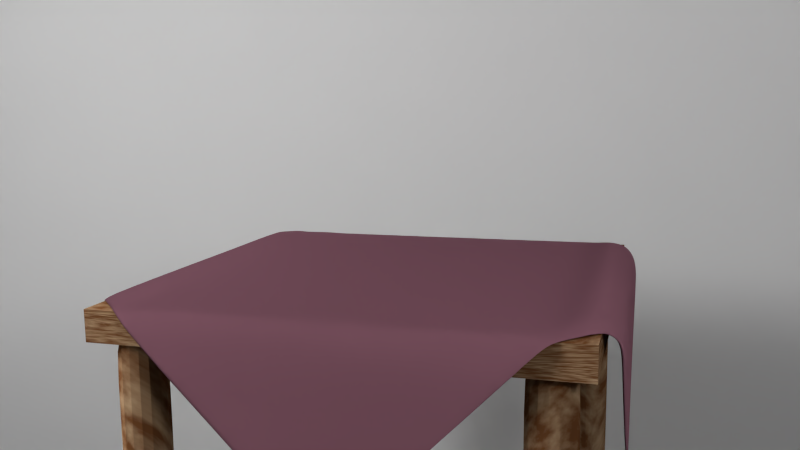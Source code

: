 # Source: dm-Tisch1.blend  (saved by Blender 2.76.0; exported with 4.5.12 LTS)
import bpy
from mathutils import Matrix  # noqa: F401  (used for matrix-valued properties, if any)

bpy.ops.wm.read_factory_settings(use_empty=True)
scene = bpy.context.scene
scene.name = 'Scene'

# ---- collections
col_collection_1 = bpy.data.collections.new('Collection 1'); scene.collection.children.link(col_collection_1)

# ---- materials (node trees are filled in below, after node groups)
mat_light = bpy.data.materials.new('Light')
mat_light.alpha_threshold = 0.0
mat_light.roughness = 0.5
mat_holz = bpy.data.materials.new('holz')
mat_holz.alpha_threshold = 0.0
mat_holz.roughness = 0.5
mat_stoff = bpy.data.materials.new('Stoff')
mat_stoff.alpha_threshold = 0.0
mat_stoff.roughness = 0.5
mat_material_001 = bpy.data.materials.new('Material.001')
mat_material_001.alpha_threshold = 0.0
mat_material_001.roughness = 0.5

# ---- node groups
ng_nodegroup = bpy.data.node_groups.new('NodeGroup', 'ShaderNodeTree')
_N = ng_nodegroup.nodes; _L = ng_nodegroup.links
n0 = _N.new('ShaderNodeBsdfDiffuse'); n0.name = 'Diffuse BSDF.001'; n0.location = (-178, -270)
n1 = _N.new('ShaderNodeBsdfDiffuse'); n1.name = 'Diffuse BSDF'; n1.location = (-179, -94)
n2 = _N.new('ShaderNodeRGB'); n2.name = 'RGB.001'; n2.location = (-354, -232)
n2.outputs[0].default_value = (0.6209, 0.4304, 0.2533, 1.0)
n3 = _N.new('ShaderNodeOutputMaterial'); n3.name = 'Material Output'; n3.location = (637, -106)
n4 = _N.new('ShaderNodeRGB'); n4.name = 'RGB'; n4.location = (-351, -42)
n4.outputs[0].default_value = (0.1706, 0.0672, 0.02508, 1.0)
n5 = _N.new('ShaderNodeBsdfAnisotropic'); n5.name = 'Glossy BSDF'; n5.location = (138, 121)
n5.distribution = 'BECKMANN'
n5.inputs[1].default_value = 0.4472
n6 = _N.new('ShaderNodeTexNoise'); n6.name = 'Noise Texture'; n6.location = (-637, 232)
n6.inputs[2].default_value = 1.0
n6.inputs[3].default_value = 20.0
n6.inputs[8].default_value = 25.0
n7 = _N.new('NodeGroupInput'); n7.name = 'Group Input'; n7.location = (-837, 0)
n8 = _N.new('ShaderNodeMixShader'); n8.name = 'Mix Shader.001'; n8.location = (394, 56)
n8.inputs[0].default_value = 0.8
n9 = _N.new('ShaderNodeMixShader'); n9.name = 'Mix Shader'; n9.location = (151, -47)
n10 = _N.new('ShaderNodeValToRGB'); n10.name = 'ColorRamp'; n10.location = (-431, 270)
while len(n10.color_ramp.elements) > 1: n10.color_ramp.elements.remove(n10.color_ramp.elements[-1])
n10.color_ramp.elements[0].position = 0.4227; n10.color_ramp.elements[0].color = (0.0, 0.0, 0.0, 1.0)
_e = n10.color_ramp.elements.new(0.7545); _e.color = (1.0, 1.0, 1.0, 1.0)
n11 = _N.new('NodeGroupOutput'); n11.name = 'Group Output'; n11.location = (837, 0)
_L.new(n1.outputs[0], n9.inputs[1])
_L.new(n4.outputs[0], n1.inputs[0])
_L.new(n6.outputs[1], n10.inputs[0])
_L.new(n2.outputs[0], n0.inputs[0])
_L.new(n0.outputs[0], n9.inputs[2])
_L.new(n10.outputs[0], n9.inputs[0])
_L.new(n4.outputs[0], n5.inputs[0])
_L.new(n5.outputs[0], n8.inputs[1])
_L.new(n9.outputs[0], n8.inputs[2])
_L.new(n8.outputs[0], n3.inputs[0])
n3.is_active_output = True

# ---- material node trees
mat_light.use_nodes = True; mat_light.node_tree.nodes.clear()
_N = mat_light.node_tree.nodes; _L = mat_light.node_tree.links
n0 = _N.new('ShaderNodeOutputMaterial'); n0.name = 'Material Output'; n0.location = (300, 300)
n1 = _N.new('ShaderNodeEmission'); n1.name = 'Emission'; n1.location = (-12, 302)
n1.inputs[0].default_value = (0.8, 0.8, 0.8, 1.0)
n1.inputs[1].default_value = 20.0
_L.new(n1.outputs[0], n0.inputs[0])
n0.is_active_output = True
mat_holz.use_nodes = True; mat_holz.node_tree.nodes.clear()
_N = mat_holz.node_tree.nodes; _L = mat_holz.node_tree.links
n0 = _N.new('ShaderNodeGroup'); n0.name = 'Group'; n0.location = (105, 409)
n0.node_tree = ng_nodegroup
mat_stoff.use_nodes = True; mat_stoff.node_tree.nodes.clear()
_N = mat_stoff.node_tree.nodes; _L = mat_stoff.node_tree.links
n0 = _N.new('ShaderNodeOutputMaterial'); n0.name = 'Material Output'; n0.location = (509, 325)
n1 = _N.new('ShaderNodeRGB'); n1.name = 'RGB'; n1.location = (-353, 505)
n1.outputs[0].default_value = (0.3185, 0.1402, 0.1861, 1.0)
n2 = _N.new('ShaderNodeBsdfDiffuse'); n2.name = 'Diffuse BSDF'; n2.location = (118, 495)
n3 = _N.new('ShaderNodeFresnel'); n3.name = 'Fresnel'; n3.location = (-179, 245)
n3.inputs[0].default_value = 1.45
_L.new(n2.outputs[0], n0.inputs[0])
_L.new(n1.outputs[0], n2.inputs[0])
_L.new(n3.outputs[0], n2.inputs[2])
n0.is_active_output = True
mat_material_001.use_nodes = True; mat_material_001.node_tree.nodes.clear()
_N = mat_material_001.node_tree.nodes; _L = mat_material_001.node_tree.links
n0 = _N.new('ShaderNodeOutputMaterial'); n0.name = 'Material Output'; n0.location = (300, 300)
n1 = _N.new('ShaderNodeBsdfDiffuse'); n1.name = 'Diffuse BSDF'; n1.location = (10, 300)
_L.new(n1.outputs[0], n0.inputs[0])
n0.is_active_output = True

# ---- world
world_world = bpy.data.worlds.new('World'); scene.world = world_world
world_world.color = (0.05088, 0.05088, 0.05088)
world_world.use_sun_shadow = False
world_world.sun_shadow_jitter_overblur = 0.0
world_world.cycles.sampling_method = 'MANUAL'
world_world.cycles.sample_map_resolution = 256

# ---- cameras
cam_camera = bpy.data.cameras.new('Camera')
cam_camera.clip_end = 100.0
cam_camera.lens = 35.0
cam_camera.sensor_width = 32.0
cam_camera.sensor_height = 18.0
cam_camera.ortho_scale = 7.314
cam_camera.dof.focus_distance = 0.0

# ---- lights
light_lamp = bpy.data.lights.new('Lamp', 'SUN')
light_lamp.transmission_factor = 0.0
light_lamp.cutoff_distance = 30.0
light_lamp.angle = 0.1993
light_lamp.energy = 5.0
light_lamp.shadow_buffer_clip_start = 1.001
light_lamp.shadow_soft_size = 0.1
light_lamp.shadow_cascade_max_distance = 1000.0
light_lamp.cycles.use_multiple_importance_sampling = False

# ---- meshes
me_plane_005 = bpy.data.meshes.new('Plane.005')
me_plane_005.from_pydata([(-1.0, -1.0, 0.0), (1.0, -1.0, 0.0), (-1.0, 1.0, 0.0), (1.0, 1.0, 0.0)], [], [(0, 1, 3, 2)])
me_plane_005.materials.append(mat_light)
me_plane_005.use_remesh_preserve_volume = False
me_plane_005.use_remesh_preserve_attributes = False
me_plane_005.use_mirror_vertex_groups = False
me_plane_005.update()
me_plane_004 = bpy.data.meshes.new('Plane.004')
me_plane_004.from_pydata([(-1.0, -1.0, 0.0), (1.0, -1.0, 0.0), (-1.0, 1.0, 0.0), (1.0, 1.0, 0.0)], [], [(0, 1, 3, 2)])
me_plane_004.materials.append(mat_light)
me_plane_004.use_remesh_preserve_volume = False
me_plane_004.use_remesh_preserve_attributes = False
me_plane_004.use_mirror_vertex_groups = False
me_plane_004.update()
me_plane_003 = bpy.data.meshes.new('Plane.003')
me_plane_003.from_pydata([(-1.0, -1.0, 0.0), (1.0, -1.0, 0.0), (-1.0, 1.0, 0.0), (1.0, 1.0, 0.0)], [], [(0, 1, 3, 2)])
me_plane_003.materials.append(mat_light)
me_plane_003.use_remesh_preserve_volume = False
me_plane_003.use_remesh_preserve_attributes = False
me_plane_003.use_mirror_vertex_groups = False
me_plane_003.update()
me_cube_001 = bpy.data.meshes.new('Cube.001')
me_cube_001.from_pydata([(-16.15, -1.0, -17.42), (-16.15, -0.9989, 5.123), (-16.15, 1.0, -17.42), (-16.15, 1.001, 5.123), (-14.15, -1.0, -17.42), (-14.15, -0.9989, 5.123), (-14.15, 1.0, -17.42), (-14.15, 1.001, 5.123), (-16.15, -0.9989, 5.123), (-16.15, 1.001, 5.123), (-14.15, 1.001, 5.123), (-14.15, -0.9989, 5.123), (-16.15, 14.15, -17.42), (-16.15, 14.15, 5.123), (-16.15, 16.15, -17.42), (-16.15, 16.15, 5.123), (-14.15, 14.15, -17.42), (-14.15, 14.15, 5.123), (-14.15, 16.15, -17.42), (-14.15, 16.15, 5.123), (-16.15, 14.15, 5.123), (-16.15, 16.15, 5.123), (-14.15, 16.15, 5.123), (-14.15, 14.15, 5.123), (-1.0, 14.15, -17.42), (-1.0, 14.15, 5.123), (-1.0, 16.15, -17.42), (-1.0, 16.15, 5.123), (1.0, 14.15, -17.42), (1.0, 14.15, 5.123), (1.0, 16.15, -17.42), (1.0, 16.15, 5.123), (-1.0, 14.15, 5.123), (-1.0, 16.15, 5.123), (1.0, 16.15, 5.123), (1.0, 14.15, 5.123), (-1.0, -1.0, -17.42), (-1.0, -0.9989, 5.123), (-1.0, 1.0, -17.42), (-1.0, 1.001, 5.123), (1.0, -1.0, -17.42), (1.0, -0.9989, 5.123), (1.0, 1.0, -17.42), (1.0, 1.001, 5.123), (-1.0, -0.9989, 5.123), (-1.0, 1.001, 5.123), (1.0, 1.001, 5.123), (1.0, -0.9989, 5.123)], [], [(1, 3, 2, 0), (3, 7, 6, 2), (7, 5, 4, 6), (5, 1, 0, 4), (0, 2, 6, 4), (3, 1, 8, 9), (11, 10, 9, 8), (1, 5, 11, 8), (7, 3, 9, 10), (5, 7, 10, 11), (13, 15, 14, 12), (15, 19, 18, 14), (19, 17, 16, 18), (17, 13, 12, 16), (12, 14, 18, 16), (15, 13, 20, 21), (23, 22, 21, 20), (13, 17, 23, 20), (19, 15, 21, 22), (17, 19, 22, 23), (25, 27, 26, 24), (27, 31, 30, 26), (31, 29, 28, 30), (29, 25, 24, 28), (24, 26, 30, 28), (27, 25, 32, 33), (35, 34, 33, 32), (25, 29, 35, 32), (31, 27, 33, 34), (29, 31, 34, 35), (37, 39, 38, 36), (39, 43, 42, 38), (43, 41, 40, 42), (41, 37, 36, 40), (36, 38, 42, 40), (39, 37, 44, 45), (47, 46, 45, 44), (37, 41, 47, 44), (43, 39, 45, 46), (41, 43, 46, 47)])
me_cube_001.materials.append(mat_holz)
me_cube_001.use_remesh_preserve_volume = False
me_cube_001.use_remesh_preserve_attributes = False
me_cube_001.use_mirror_vertex_groups = False
me_cube_001.update()
me_cube = bpy.data.meshes.new('Cube')
me_cube.from_pydata([(-1.0, -1.0, -3.09), (-1.0, -1.0, 1.0), (-1.0, 1.0, -3.09), (-1.0, 1.0, 1.0), (1.0, -1.0, -3.09), (1.0, -1.0, 1.0), (1.0, 1.0, -3.09), (1.0, 1.0, 1.0)], [], [(1, 3, 2, 0), (3, 7, 6, 2), (7, 5, 4, 6), (5, 1, 0, 4), (0, 2, 6, 4), (5, 7, 3, 1)])
me_cube.materials.append(mat_holz)
me_cube.use_remesh_preserve_volume = False
me_cube.use_remesh_preserve_attributes = False
me_cube.use_mirror_vertex_groups = False
me_cube.update()
me_plane_001 = bpy.data.meshes.new('Plane.001')
me_plane_001.from_pydata([(-0.5874, -0.5544, -1.098), (0.5574, -0.5496, -1.104), (-0.5472, 0.5459, -1.153), (0.5545, 0.59, -1.103), (-0.5799, 0.5143, -1.107), (-0.6125, 0.4826, -1.061), (-0.6452, 0.451, -1.015), (-0.6778, 0.4194, -0.9692), (-0.7105, 0.3878, -0.9234), (-0.7433, 0.3564, -0.8775), (-0.7761, 0.3249, -0.8316), (-0.809, 0.2936, -0.7856), (-0.8419, 0.2623, -0.7397), (-0.8748, 0.2313, -0.6936), (-0.9077, 0.2005, -0.6474), (-0.9394, 0.1714, -0.5992), (-0.968, 0.1355, -0.5538), (-0.9956, 0.1055, -0.5035), (-1.008, 0.05549, -0.4645), (-1.008, -0.01026, -0.4644), (-1.006, -0.07476, -0.4673), (-0.9972, -0.131, -0.4989), (-0.9698, -0.1632, -0.549), (-0.938, -0.1959, -0.5948), (-0.9065, -0.229, -0.6404), (-0.8745, -0.2614, -0.6862), (-0.8426, -0.294, -0.7319), (-0.8106, -0.3264, -0.7776), (-0.7784, -0.3588, -0.8234), (-0.7464, -0.3912, -0.8691), (-0.7147, -0.4239, -0.9148), (-0.6828, -0.4565, -0.9605), (-0.6509, -0.489, -1.006), (-0.6191, -0.5217, -1.052), (-0.5546, -0.5862, -1.052), (-0.5216, -0.6178, -1.006), (-0.4889, -0.6497, -0.9608), (-0.4564, -0.6818, -0.9152), (-0.4239, -0.7139, -0.8696), (-0.3915, -0.7461, -0.824), (-0.3592, -0.7784, -0.7784), (-0.3268, -0.8106, -0.7327), (-0.2946, -0.843, -0.6871), (-0.2629, -0.8757, -0.6413), (-0.231, -0.9078, -0.5952), (-0.2003, -0.9412, -0.5493), (-0.1634, -0.9654, -0.5015), (-0.1079, -0.9755, -0.4693), (-0.04351, -0.9775, -0.4636), (0.02101, -0.9748, -0.467), (0.08705, -0.9805, -0.4667), (0.131, -0.9626, -0.5106), (0.165, -0.9329, -0.557), (0.2, -0.9033, -0.6025), (0.2315, -0.871, -0.6488), (0.2637, -0.8384, -0.6943), (0.2958, -0.8062, -0.7402), (0.3283, -0.7739, -0.7857), (0.3608, -0.7417, -0.8313), (0.3935, -0.7096, -0.8768), (0.4262, -0.6775, -0.9223), (0.4589, -0.6454, -0.9678), (0.4917, -0.6134, -1.013), (0.5246, -0.5816, -1.059), (0.5897, -0.5176, -1.058), (0.6222, -0.4858, -1.012), (0.6546, -0.454, -0.9666), (0.6872, -0.4223, -0.9208), (0.7198, -0.3906, -0.8749), (0.7523, -0.359, -0.829), (0.7849, -0.3273, -0.783), (0.8174, -0.2956, -0.7371), (0.8498, -0.2641, -0.6909), (0.8823, -0.2324, -0.6449), (0.9143, -0.2011, -0.5983), (0.9439, -0.1668, -0.5523), (0.9713, -0.1323, -0.5047), (0.9823, -0.08179, -0.4658), (0.9792, -0.01601, -0.4668), (0.9804, 0.0486, -0.4636), (0.9776, 0.1128, -0.4706), (0.9661, 0.1655, -0.5069), (0.94, 0.201, -0.5547), (0.9074, 0.2327, -0.6005), (0.8753, 0.265, -0.6464), (0.843, 0.2971, -0.6921), (0.8106, 0.3295, -0.7377), (0.7784, 0.3618, -0.7834), (0.7462, 0.3942, -0.829), (0.714, 0.4266, -0.8747), (0.6819, 0.4591, -0.9202), (0.6499, 0.4917, -0.9659), (0.6181, 0.5245, -1.011), (0.5864, 0.5573, -1.057), (0.5217, 0.6217, -1.057), (0.489, 0.6534, -1.011), (0.4563, 0.6852, -0.9656), (0.4237, 0.717, -0.9199), (0.3912, 0.749, -0.8742), (0.3588, 0.781, -0.8285), (0.3265, 0.8132, -0.7828), (0.2942, 0.8454, -0.737), (0.2621, 0.8778, -0.6913), (0.2302, 0.9102, -0.6455), (0.1982, 0.9423, -0.5995), (0.1668, 0.9749, -0.5535), (0.1305, 1.0, -0.5059), (0.07739, 1.011, -0.4698), (0.01315, 1.014, -0.464), (-0.05277, 1.016, -0.4666), (-0.09343, 0.9954, -0.5129), (-0.1261, 0.9635, -0.5586), (-0.1595, 0.9334, -0.605), (-0.1898, 0.8997, -0.651), (-0.2211, 0.8668, -0.6969), (-0.2529, 0.8341, -0.7426), (-0.2851, 0.8017, -0.7883), (-0.3175, 0.7695, -0.8339), (-0.3502, 0.7374, -0.8795), (-0.383, 0.7054, -0.9251), (-0.4158, 0.6735, -0.9706), (-0.4486, 0.6416, -1.016), (-0.4813, 0.6095, -1.062), (-0.5142, 0.5776, -1.107), (-0.5865, -0.5536, -1.006), (-0.6183, -0.5211, -0.9606), (-0.6503, -0.4886, -0.915), (-0.6822, -0.456, -0.8693), (-0.7143, -0.4236, -0.8236), (-0.7464, -0.3913, -0.7779), (-0.7784, -0.3589, -0.7321), (-0.8104, -0.3264, -0.6864), (-0.8425, -0.294, -0.6406), (-0.8742, -0.2611, -0.5949), (-0.9049, -0.2274, -0.5492), (-0.9328, -0.1907, -0.5029), (-0.942, -0.1364, -0.4683), (-0.9465, -0.07576, -0.4469), (-0.9437, -0.0114, -0.4602), (-0.9422, 0.05302, -0.4667), (-0.9451, 0.12, -0.4658), (-0.9366, 0.1685, -0.5078), (-0.9043, 0.1969, -0.5563), (-0.8734, 0.2302, -0.6024), (-0.8407, 0.2615, -0.6485), (-0.808, 0.2931, -0.6944), (-0.7753, 0.3246, -0.7404), (-0.7425, 0.3561, -0.7862), (-0.7098, 0.3876, -0.8321), (-0.6771, 0.4191, -0.878), (-0.6444, 0.4507, -0.9238), (-0.6118, 0.4824, -0.9697), (-0.5792, 0.5141, -1.015), (-0.5466, 0.5458, -1.061), (-0.5537, -0.5854, -0.9607), (-0.5857, -0.553, -0.9151), (-0.6177, -0.5205, -0.8694), (-0.6497, -0.4881, -0.8237), (-0.6818, -0.4557, -0.778), (-0.7139, -0.4234, -0.7323), (-0.746, -0.391, -0.6866), (-0.7784, -0.3589, -0.6409), (-0.8101, -0.3261, -0.5952), (-0.8409, -0.2925, -0.5493), (-0.8685, -0.2556, -0.5034), (-0.8791, -0.2019, -0.4686), (-0.884, -0.1423, -0.4442), (-0.8818, -0.07788, -0.4561), (-0.8803, -0.01409, -0.4663), (-0.8815, 0.05055, -0.467), (-0.8788, 0.1148, -0.4617), (-0.888, 0.1807, -0.4668), (-0.8646, 0.2218, -0.5118), (-0.8369, 0.2583, -0.5574), (-0.8071, 0.2928, -0.6031), (-0.7745, 0.3243, -0.6491), (-0.7418, 0.3559, -0.695), (-0.7092, 0.3874, -0.7409), (-0.6764, 0.4189, -0.7867), (-0.6436, 0.4504, -0.8326), (-0.611, 0.482, -0.8784), (-0.5784, 0.5137, -0.9242), (-0.5459, 0.5455, -0.97), (-0.5135, 0.5774, -1.016), (-0.521, -0.6173, -0.9152), (-0.553, -0.5849, -0.8695), (-0.585, -0.5525, -0.8238), (-0.6171, -0.5201, -0.7781), (-0.6492, -0.4878, -0.7325), (-0.6814, -0.4555, -0.6868), (-0.7138, -0.4234, -0.6411), (-0.7458, -0.3909, -0.5954), (-0.7766, -0.3573, -0.5497), (-0.8041, -0.3205, -0.5038), (-0.8151, -0.2671, -0.469), (-0.8197, -0.2072, -0.4443), (-0.8193, -0.1428, -0.4543), (-0.8198, -0.07928, -0.4661), (-0.818, -0.01476, -0.4666), (-0.8177, 0.04979, -0.4667), (-0.8215, 0.1142, -0.467), (-0.8215, 0.1788, -0.4669), (-0.8237, 0.2454, -0.4673), (-0.7995, 0.2856, -0.5124), (-0.7706, 0.3209, -0.5581), (-0.7413, 0.3559, -0.6037), (-0.7085, 0.3873, -0.6497), (-0.6758, 0.4188, -0.6955), (-0.643, 0.4503, -0.7414), (-0.6102, 0.4818, -0.7872), (-0.5775, 0.5133, -0.833), (-0.5449, 0.545, -0.8788), (-0.5125, 0.5769, -0.9246), (-0.4803, 0.609, -0.9703), (-0.4884, -0.6494, -0.8696), (-0.5204, -0.6169, -0.8239), (-0.5524, -0.5845, -0.7783), (-0.5846, -0.5522, -0.7326), (-0.6167, -0.5199, -0.6869), (-0.649, -0.4877, -0.6412), (-0.681, -0.4552, -0.5955), (-0.7121, -0.4219, -0.5499), (-0.7398, -0.3851, -0.5039), (-0.7505, -0.3315, -0.4692), (-0.7555, -0.2721, -0.4447), (-0.7551, -0.2075, -0.4529), (-0.7558, -0.1439, -0.4644), (-0.755, -0.07938, -0.4666), (-0.755, -0.01482, -0.4672), (-0.7569, 0.04972, -0.4672), (-0.7569, 0.1143, -0.4671), (-0.7571, 0.1788, -0.4671), (-0.7571, 0.2434, -0.4672), (-0.7594, 0.31, -0.4673), (-0.7341, 0.3491, -0.5129), (-0.7038, 0.3831, -0.5588), (-0.6752, 0.4189, -0.6043), (-0.6424, 0.4503, -0.6501), (-0.6096, 0.4817, -0.6959), (-0.5768, 0.5131, -0.7418), (-0.5441, 0.5446, -0.7876), (-0.5115, 0.5763, -0.8333), (-0.4791, 0.6082, -0.8791), (-0.4473, 0.6407, -0.9249), (-0.4558, -0.6814, -0.824), (-0.4877, -0.6489, -0.7783), (-0.5198, -0.6165, -0.7327), (-0.5519, -0.5841, -0.687), (-0.5841, -0.5519, -0.6413), (-0.6161, -0.5194, -0.5957), (-0.6474, -0.4862, -0.55), (-0.6756, -0.4499, -0.5039), (-0.686, -0.396, -0.4695), (-0.691, -0.3367, -0.4449), (-0.6909, -0.272, -0.4529), (-0.6919, -0.2084, -0.4645), (-0.6913, -0.1439, -0.4669), (-0.6915, -0.07936, -0.4671), (-0.6924, -0.0148, -0.4672), (-0.6924, 0.04975, -0.4672), (-0.6926, 0.1143, -0.4672), (-0.6926, 0.1789, -0.4672), (-0.6928, 0.2434, -0.4673), (-0.6928, 0.308, -0.4673), (-0.6952, 0.3746, -0.4673), (-0.6685, 0.4124, -0.5134), (-0.6376, 0.4458, -0.5593), (-0.6091, 0.4817, -0.6047), (-0.5763, 0.5131, -0.6505), (-0.5435, 0.5445, -0.6963), (-0.5107, 0.576, -0.7421), (-0.4782, 0.6077, -0.7879), (-0.4459, 0.6398, -0.8336), (-0.4143, 0.6724, -0.8794), (-0.4232, -0.7133, -0.7784), (-0.4551, -0.6808, -0.7327), (-0.4871, -0.6484, -0.6871), (-0.5192, -0.6161, -0.6414), (-0.5512, -0.5836, -0.5958), (-0.5825, -0.5504, -0.5501), (-0.6109, -0.5142, -0.5041), (-0.6221, -0.4608, -0.4693), (-0.6267, -0.4012, -0.4453), (-0.6264, -0.3364, -0.4529), (-0.6275, -0.2729, -0.4649), (-0.6274, -0.2084, -0.467), (-0.6276, -0.1438, -0.4672), (-0.6278, -0.07928, -0.4672), (-0.6278, -0.01474, -0.4672), (-0.628, 0.04981, -0.4672), (-0.628, 0.1144, -0.4673), (-0.6282, 0.1789, -0.4673), (-0.6283, 0.2434, -0.4673), (-0.6284, 0.308, -0.4673), (-0.6285, 0.3725, -0.4673), (-0.6308, 0.4392, -0.4673), (-0.6034, 0.4763, -0.5137), (-0.5717, 0.5089, -0.5596), (-0.5428, 0.5444, -0.6051), (-0.51, 0.5758, -0.6509), (-0.4774, 0.6074, -0.6966), (-0.4449, 0.6392, -0.7424), (-0.4128, 0.6714, -0.7881), (-0.3812, 0.7042, -0.8338), (-0.3906, -0.7453, -0.7328), (-0.4225, -0.7128, -0.6872), (-0.4546, -0.6804, -0.6415), (-0.4863, -0.6477, -0.5959), (-0.5178, -0.6148, -0.5502), (-0.5462, -0.5788, -0.5041), (-0.5573, -0.5253, -0.4694), (-0.562, -0.4655, -0.4447), (-0.5619, -0.4009, -0.4536), (-0.5629, -0.3373, -0.4647), (-0.5629, -0.2728, -0.4671), (-0.563, -0.2083, -0.4671), (-0.5632, -0.1437, -0.4672), (-0.5632, -0.0792, -0.4672), (-0.5634, -0.01466, -0.4672), (-0.5634, 0.04988, -0.4672), (-0.5636, 0.1144, -0.4673), (-0.5637, 0.1789, -0.4673), (-0.5638, 0.2435, -0.4673), (-0.5639, 0.308, -0.4673), (-0.564, 0.3726, -0.4674), (-0.5641, 0.4371, -0.4674), (-0.5665, 0.5038, -0.4673), (-0.5382, 0.54, -0.514), (-0.5057, 0.5718, -0.5599), (-0.4768, 0.6073, -0.6054), (-0.4442, 0.639, -0.6512), (-0.4118, 0.6708, -0.6969), (-0.3797, 0.7031, -0.7426), (-0.3483, 0.7359, -0.7883), (-0.3579, -0.7773, -0.6872), (-0.39, -0.7449, -0.6415), (-0.4216, -0.7121, -0.5959), (-0.4531, -0.6792, -0.5503), (-0.4815, -0.6431, -0.504), (-0.4927, -0.5898, -0.4691), (-0.4975, -0.5301, -0.4448), (-0.4974, -0.4654, -0.4532), (-0.4982, -0.4017, -0.464), (-0.4983, -0.3372, -0.4666), (-0.4984, -0.2727, -0.4672), (-0.4985, -0.2082, -0.4672), (-0.4986, -0.1437, -0.4672), (-0.4987, -0.07912, -0.4672), (-0.4988, -0.01458, -0.4672), (-0.4989, 0.04996, -0.4672), (-0.4991, 0.1145, -0.4673), (-0.4992, 0.179, -0.4673), (-0.4993, 0.2436, -0.4673), (-0.4994, 0.3081, -0.4673), (-0.4995, 0.3726, -0.4673), (-0.4996, 0.4372, -0.4674), (-0.4997, 0.5016, -0.4673), (-0.5021, 0.5684, -0.4673), (-0.473, 0.6038, -0.5142), (-0.44, 0.635, -0.5601), (-0.4112, 0.6706, -0.6056), (-0.3786, 0.7023, -0.6514), (-0.3469, 0.7349, -0.697), (-0.3155, 0.7678, -0.7427), (-0.3253, -0.8092, -0.6415), (-0.357, -0.7766, -0.5959), (-0.3886, -0.7437, -0.5503), (-0.4169, -0.7076, -0.5042), (-0.4278, -0.6541, -0.4691), (-0.4332, -0.5947, -0.4448), (-0.4328, -0.5298, -0.4527), (-0.4336, -0.4661, -0.4636), (-0.4338, -0.4017, -0.4668), (-0.4338, -0.3372, -0.4672), (-0.4339, -0.2726, -0.4671), (-0.434, -0.2081, -0.4672), (-0.4341, -0.1436, -0.4672), (-0.4342, -0.07904, -0.4673), (-0.4343, -0.0145, -0.4672), (-0.4344, 0.05004, -0.4672), (-0.4345, 0.1146, -0.4673), (-0.4346, 0.1791, -0.4673), (-0.4348, 0.2436, -0.4673), (-0.4349, 0.3082, -0.4673), (-0.435, 0.3727, -0.4673), (-0.4351, 0.4372, -0.4671), (-0.4352, 0.5018, -0.4673), (-0.4353, 0.5662, -0.4673), (-0.4377, 0.633, -0.4673), (-0.4081, 0.6677, -0.5144), (-0.3748, 0.6987, -0.5603), (-0.3461, 0.7344, -0.6058), (-0.3138, 0.7665, -0.6515), (-0.2827, 0.7997, -0.6971), (-0.2921, -0.8408, -0.5959), (-0.3242, -0.8082, -0.5502), (-0.3524, -0.772, -0.5042), (-0.363, -0.7182, -0.4694), (-0.3684, -0.659, -0.4444), (-0.3682, -0.5942, -0.452), (-0.3691, -0.5306, -0.4634), (-0.3692, -0.4661, -0.4664), (-0.3693, -0.4016, -0.4672), (-0.3693, -0.3371, -0.4672), (-0.3694, -0.2726, -0.4672), (-0.3695, -0.208, -0.4672), (-0.3696, -0.1435, -0.4672), (-0.3697, -0.07896, -0.4672), (-0.3698, -0.01443, -0.4675), (-0.3699, 0.05011, -0.4673), (-0.37, 0.1146, -0.4673), (-0.3701, 0.1792, -0.4673), (-0.3702, 0.2437, -0.4673), (-0.3703, 0.3082, -0.4673), (-0.3705, 0.3728, -0.4674), (-0.3706, 0.4373, -0.4673), (-0.3707, 0.5018, -0.4672), (-0.3708, 0.5664, -0.4673), (-0.3709, 0.6307, -0.4673), (-0.3733, 0.6975, -0.4673), (-0.3433, 0.7319, -0.5146), (-0.31, 0.7629, -0.5604), (-0.2816, 0.7989, -0.6059), (-0.2499, 0.8315, -0.6515), (-0.2594, -0.8725, -0.5501), (-0.288, -0.8365, -0.504), (-0.2986, -0.7827, -0.4693), (-0.3038, -0.7235, -0.4443), (-0.3036, -0.6587, -0.4517), (-0.3045, -0.5951, -0.463), (-0.3046, -0.5306, -0.4666), (-0.3047, -0.4661, -0.4672), (-0.3047, -0.4016, -0.4672), (-0.3048, -0.337, -0.4673), (-0.3049, -0.2725, -0.4673), (-0.305, -0.208, -0.4673), (-0.3051, -0.1434, -0.4673), (-0.3052, -0.0789, -0.4673), (-0.3053, -0.01436, -0.4673), (-0.3054, 0.05017, -0.4673), (-0.3055, 0.1147, -0.4672), (-0.3056, 0.1792, -0.4674), (-0.3057, 0.2438, -0.4673), (-0.3058, 0.3083, -0.4673), (-0.3059, 0.3728, -0.4674), (-0.306, 0.4374, -0.4674), (-0.3061, 0.5019, -0.4672), (-0.3062, 0.5664, -0.4671), (-0.3064, 0.6309, -0.4672), (-0.3066, 0.6953, -0.4673), (-0.3089, 0.7619, -0.4673), (-0.2789, 0.7963, -0.5146), (-0.2457, 0.8275, -0.5604), (-0.2179, 0.864, -0.6058), (-0.224, -0.9014, -0.5036), (-0.2338, -0.8469, -0.4695), (-0.2392, -0.7879, -0.4443), (-0.2389, -0.7231, -0.4516), (-0.2399, -0.6595, -0.4628), (-0.24, -0.5951, -0.4667), (-0.2401, -0.5305, -0.4671), (-0.2401, -0.466, -0.4672), (-0.2402, -0.4015, -0.4673), (-0.2403, -0.337, -0.4673), (-0.2404, -0.2724, -0.4674), (-0.2405, -0.2079, -0.4674), (-0.2405, -0.1434, -0.4673), (-0.2406, -0.07883, -0.4673), (-0.2407, -0.0143, -0.4673), (-0.2408, 0.05023, -0.4672), (-0.241, 0.1148, -0.4673), (-0.2411, 0.1793, -0.4673), (-0.2412, 0.2438, -0.4674), (-0.2413, 0.3084, -0.4674), (-0.2414, 0.3729, -0.4673), (-0.2415, 0.4374, -0.4673), (-0.2416, 0.5019, -0.4673), (-0.2417, 0.5665, -0.4673), (-0.2418, 0.6309, -0.4672), (-0.242, 0.6955, -0.4673), (-0.2422, 0.7597, -0.4672), (-0.2445, 0.8263, -0.4673), (-0.2146, 0.8608, -0.5146), (-0.1821, 0.8927, -0.5603), (-0.1706, -0.9104, -0.4685), (-0.1743, -0.8522, -0.4447), (-0.1744, -0.7875, -0.4531), (-0.1753, -0.7239, -0.4631), (-0.1755, -0.6593, -0.4669), (-0.1755, -0.595, -0.4672), (-0.1755, -0.5305, -0.4672), (-0.1756, -0.466, -0.4672), (-0.1757, -0.4014, -0.4673), (-0.1758, -0.3369, -0.4673), (-0.1758, -0.2724, -0.4673), (-0.1759, -0.2078, -0.4673), (-0.176, -0.1433, -0.4673), (-0.1761, -0.07878, -0.4673), (-0.1762, -0.01424, -0.4672), (-0.1763, 0.05029, -0.4672), (-0.1764, 0.1148, -0.4672), (-0.1765, 0.1794, -0.4673), (-0.1766, 0.2439, -0.4673), (-0.1768, 0.3084, -0.4673), (-0.1769, 0.373, -0.4674), (-0.177, 0.4375, -0.4673), (-0.1771, 0.502, -0.4673), (-0.1772, 0.5665, -0.4672), (-0.1773, 0.6311, -0.4673), (-0.1774, 0.6955, -0.467), (-0.1776, 0.76, -0.467), (-0.1778, 0.8242, -0.467), (-0.1801, 0.8907, -0.4673), (-0.1507, 0.9258, -0.5145), (-0.1094, -0.9164, -0.447), (-0.1098, -0.8519, -0.4559), (-0.1107, -0.7879, -0.4641), (-0.1108, -0.7235, -0.4666), (-0.1109, -0.6594, -0.467), (-0.1109, -0.5949, -0.4672), (-0.111, -0.5304, -0.4672), (-0.1111, -0.4659, -0.4672), (-0.1111, -0.4014, -0.4673), (-0.1112, -0.3369, -0.4672), (-0.1113, -0.2723, -0.4673), (-0.1114, -0.2078, -0.4672), (-0.1115, -0.1433, -0.4672), (-0.1116, -0.07872, -0.4673), (-0.1117, -0.01418, -0.4673), (-0.1118, 0.05035, -0.4672), (-0.1119, 0.1149, -0.4672), (-0.112, 0.1794, -0.4672), (-0.1121, 0.244, -0.4673), (-0.1122, 0.3085, -0.4672), (-0.1123, 0.373, -0.4673), (-0.1124, 0.4376, -0.4673), (-0.1125, 0.5021, -0.4672), (-0.1126, 0.5666, -0.4672), (-0.1127, 0.6311, -0.4672), (-0.1128, 0.6956, -0.4672), (-0.113, 0.76, -0.4669), (-0.1132, 0.8245, -0.4669), (-0.1135, 0.8883, -0.4667), (-0.1158, 0.9548, -0.4674), (-0.04501, -0.9162, -0.4573), (-0.04583, -0.8521, -0.4651), (-0.04615, -0.7876, -0.4665), (-0.04625, -0.7239, -0.4668), (-0.04633, -0.6593, -0.4669), (-0.04639, -0.5949, -0.4671), (-0.04645, -0.5304, -0.4672), (-0.04653, -0.4658, -0.4672), (-0.04661, -0.4013, -0.4673), (-0.04669, -0.3368, -0.4672), (-0.04678, -0.2723, -0.4672), (-0.04687, -0.2077, -0.4672), (-0.04696, -0.1432, -0.4672), (-0.04706, -0.07866, -0.4672), (-0.04716, -0.01412, -0.4672), (-0.04726, 0.05041, -0.4672), (-0.04737, 0.115, -0.4672), (-0.04748, 0.1795, -0.4672), (-0.04758, 0.244, -0.4672), (-0.04769, 0.3086, -0.4672), (-0.04779, 0.3731, -0.4672), (-0.04789, 0.4376, -0.4672), (-0.04798, 0.5021, -0.4673), (-0.04808, 0.5667, -0.4672), (-0.04817, 0.6312, -0.467), (-0.04827, 0.6957, -0.467), (-0.04841, 0.7602, -0.4668), (-0.04858, 0.8241, -0.4665), (-0.0489, 0.8887, -0.4666), (-0.04922, 0.9498, -0.4664), (0.01904, -0.9163, -0.4663), (0.01874, -0.8518, -0.4666), (0.01844, -0.7882, -0.4667), (0.01832, -0.7237, -0.4668), (0.01823, -0.6593, -0.467), (0.01816, -0.5948, -0.467), (0.01809, -0.5303, -0.4671), (0.01801, -0.4658, -0.4672), (0.01793, -0.4013, -0.4672), (0.01784, -0.3367, -0.4672), (0.01775, -0.2722, -0.4672), (0.01766, -0.2077, -0.4672), (0.01757, -0.1431, -0.4672), (0.01747, -0.0786, -0.4672), (0.01737, -0.01406, -0.4672), (0.01726, 0.05048, -0.4672), (0.01716, 0.115, -0.4672), (0.01705, 0.1796, -0.4672), (0.01695, 0.2441, -0.4672), (0.01684, 0.3086, -0.4672), (0.01674, 0.3732, -0.4672), (0.01665, 0.4377, -0.4672), (0.01655, 0.5022, -0.4672), (0.01646, 0.5667, -0.4672), (0.01638, 0.6313, -0.4672), (0.01628, 0.6958, -0.4669), (0.01619, 0.76, -0.4668), (0.01602, 0.8245, -0.4661), (0.01556, 0.8878, -0.463), (0.01492, 0.9522, -0.4584), (0.08363, -0.9143, -0.4669), (0.08332, -0.8524, -0.4668), (0.08301, -0.7878, -0.4667), (0.08289, -0.7238, -0.4668), (0.08278, -0.6592, -0.4672), (0.08271, -0.5948, -0.4671), (0.08263, -0.5303, -0.4672), (0.08255, -0.4657, -0.4672), (0.08247, -0.4012, -0.4672), (0.08238, -0.3367, -0.4672), (0.08229, -0.2721, -0.4673), (0.08219, -0.2076, -0.4672), (0.0821, -0.1431, -0.4672), (0.082, -0.07854, -0.4672), (0.08189, -0.014, -0.4672), (0.08179, 0.05054, -0.4672), (0.08168, 0.1151, -0.4672), (0.08158, 0.1796, -0.4673), (0.08148, 0.2442, -0.4672), (0.08138, 0.3087, -0.4672), (0.08128, 0.3732, -0.4672), (0.08118, 0.4378, -0.4673), (0.08109, 0.5023, -0.4672), (0.081, 0.5668, -0.4672), (0.08092, 0.6313, -0.4672), (0.08084, 0.6957, -0.4671), (0.08077, 0.7602, -0.4664), (0.08048, 0.8238, -0.462), (0.0795, 0.8879, -0.4536), (0.07947, 0.9528, -0.4485), (0.1502, -0.9185, -0.4673), (0.1479, -0.8519, -0.4669), (0.1476, -0.7881, -0.4669), (0.1475, -0.7236, -0.4669), (0.1473, -0.6592, -0.4671), (0.1473, -0.5947, -0.4672), (0.1472, -0.5302, -0.4672), (0.1471, -0.4657, -0.4672), (0.147, -0.4012, -0.4672), (0.1469, -0.3366, -0.4672), (0.1468, -0.2721, -0.4674), (0.1467, -0.2075, -0.4673), (0.1466, -0.143, -0.4672), (0.1465, -0.07847, -0.4672), (0.1464, -0.01393, -0.4672), (0.1463, 0.0506, -0.4672), (0.1462, 0.1151, -0.4673), (0.1461, 0.1797, -0.4673), (0.146, 0.2442, -0.4673), (0.1459, 0.3088, -0.4672), (0.1458, 0.3733, -0.4672), (0.1457, 0.4378, -0.4672), (0.1456, 0.5023, -0.4672), (0.1455, 0.5669, -0.4672), (0.1455, 0.6313, -0.4672), (0.1454, 0.6958, -0.4667), (0.1453, 0.7601, -0.4628), (0.1442, 0.8236, -0.4507), (0.1445, 0.8888, -0.4465), (0.1399, 0.9472, -0.4701), (0.1919, -0.8959, -0.5118), (0.2146, -0.8543, -0.4673), (0.2122, -0.7877, -0.467), (0.212, -0.7237, -0.4671), (0.2119, -0.6591, -0.4671), (0.2118, -0.5947, -0.4672), (0.2117, -0.5301, -0.4672), (0.2116, -0.4656, -0.4672), (0.2115, -0.4011, -0.4673), (0.2114, -0.3366, -0.4672), (0.2114, -0.272, -0.4672), (0.2113, -0.2075, -0.4673), (0.2112, -0.1429, -0.4673), (0.2111, -0.07841, -0.4672), (0.2109, -0.01387, -0.4672), (0.2108, 0.05067, -0.4673), (0.2107, 0.1152, -0.4673), (0.2106, 0.1798, -0.4673), (0.2105, 0.2443, -0.4673), (0.2104, 0.3088, -0.4673), (0.2103, 0.3734, -0.4672), (0.2102, 0.4379, -0.4672), (0.2102, 0.5024, -0.4672), (0.2101, 0.5669, -0.4672), (0.21, 0.6313, -0.4665), (0.2098, 0.6958, -0.4623), (0.209, 0.7595, -0.4518), (0.2093, 0.8245, -0.4461), (0.2039, 0.8839, -0.4707), (0.1911, 0.9354, -0.5081), (0.2269, -0.8667, -0.5577), (0.2554, -0.8308, -0.5122), (0.279, -0.7901, -0.4673), (0.2766, -0.7234, -0.4672), (0.2764, -0.6591, -0.4673), (0.2763, -0.5946, -0.4672), (0.2763, -0.5301, -0.4673), (0.2762, -0.4656, -0.4673), (0.2761, -0.401, -0.4673), (0.276, -0.3365, -0.4673), (0.2759, -0.272, -0.4672), (0.2758, -0.2074, -0.4673), (0.2757, -0.1429, -0.4673), (0.2756, -0.07834, -0.4673), (0.2755, -0.0138, -0.4673), (0.2753, 0.05073, -0.4673), (0.2753, 0.1153, -0.4673), (0.2752, 0.1798, -0.4673), (0.2751, 0.2444, -0.4672), (0.275, 0.3089, -0.4672), (0.2749, 0.3734, -0.4672), (0.2748, 0.438, -0.4671), (0.2747, 0.5025, -0.4671), (0.2746, 0.567, -0.4664), (0.2744, 0.6313, -0.4619), (0.2736, 0.6952, -0.4517), (0.2741, 0.7602, -0.4466), (0.2691, 0.82, -0.4708), (0.2551, 0.8707, -0.5087), (0.2274, 0.9075, -0.5544), (0.2624, -0.8375, -0.6031), (0.2907, -0.8018, -0.5579), (0.3193, -0.766, -0.5124), (0.3434, -0.7257, -0.4673), (0.341, -0.659, -0.4673), (0.3409, -0.5946, -0.4674), (0.3408, -0.53, -0.4672), (0.3407, -0.4655, -0.4673), (0.3406, -0.401, -0.4673), (0.3405, -0.3364, -0.4673), (0.3404, -0.2719, -0.4673), (0.3403, -0.2074, -0.4673), (0.3402, -0.1428, -0.4673), (0.3401, -0.07827, -0.4673), (0.34, -0.01373, -0.4673), (0.3399, 0.05082, -0.4673), (0.3398, 0.1153, -0.4672), (0.3397, 0.1799, -0.4673), (0.3396, 0.2444, -0.4672), (0.3395, 0.309, -0.4671), (0.3394, 0.3735, -0.4671), (0.3393, 0.438, -0.4671), (0.3392, 0.5025, -0.4663), (0.339, 0.5669, -0.462), (0.3383, 0.6307, -0.4513), (0.3382, 0.6953, -0.447), (0.3336, 0.7554, -0.471), (0.3198, 0.8064, -0.5088), (0.2916, 0.8427, -0.5546), (0.2606, 0.8763, -0.6001), (0.2946, -0.8055, -0.649), (0.3263, -0.7728, -0.6032), (0.3553, -0.7375, -0.5579), (0.3838, -0.7016, -0.5123), (0.4078, -0.6612, -0.4673), (0.4054, -0.5944, -0.4675), (0.4053, -0.53, -0.4673), (0.4052, -0.4654, -0.4673), (0.4051, -0.4009, -0.4673), (0.405, -0.3364, -0.4673), (0.4049, -0.2718, -0.4673), (0.4048, -0.2073, -0.4674), (0.4047, -0.1427, -0.4673), (0.4046, -0.0782, -0.4673), (0.4045, -0.01366, -0.4673), (0.4044, 0.05088, -0.4673), (0.4043, 0.1154, -0.4672), (0.4042, 0.18, -0.4672), (0.4041, 0.2445, -0.4672), (0.404, 0.309, -0.4671), (0.4039, 0.3736, -0.467), (0.4038, 0.4381, -0.4663), (0.4036, 0.5024, -0.4617), (0.4029, 0.5664, -0.452), (0.4034, 0.6315, -0.447), (0.3984, 0.6912, -0.471), (0.3842, 0.7417, -0.5094), (0.3562, 0.7782, -0.5548), (0.3249, 0.8115, -0.6003), (0.2933, 0.8444, -0.6458), (0.3272, -0.7733, -0.6945), (0.3591, -0.7409, -0.6488), (0.3913, -0.7089, -0.6031), (0.4205, -0.6738, -0.5576), (0.4485, -0.6374, -0.5121), (0.4723, -0.5967, -0.4673), (0.4699, -0.5299, -0.4674), (0.4698, -0.4654, -0.4675), (0.4697, -0.4008, -0.4673), (0.4696, -0.3363, -0.4672), (0.4695, -0.2717, -0.4672), (0.4694, -0.2072, -0.4673), (0.4693, -0.1427, -0.4673), (0.4691, -0.07812, -0.4673), (0.469, -0.01358, -0.4672), (0.4689, 0.05096, -0.4672), (0.4688, 0.1155, -0.4673), (0.4687, 0.18, -0.4672), (0.4686, 0.2446, -0.4672), (0.4685, 0.3091, -0.4671), (0.4684, 0.3736, -0.4663), (0.4682, 0.438, -0.4619), (0.4675, 0.5019, -0.4513), (0.4681, 0.567, -0.4475), (0.4629, 0.6267, -0.4713), (0.4491, 0.6775, -0.5091), (0.4209, 0.7139, -0.5549), (0.3895, 0.747, -0.6005), (0.3577, 0.7798, -0.646), (0.3258, 0.8124, -0.6915), (0.3598, -0.7412, -0.7401), (0.3919, -0.7089, -0.6943), (0.4241, -0.677, -0.6486), (0.4565, -0.645, -0.6028), (0.486, -0.6102, -0.5572), (0.5135, -0.5733, -0.5118), (0.5367, -0.5321, -0.4673), (0.5342, -0.4653, -0.4673), (0.5342, -0.4008, -0.4673), (0.5341, -0.3362, -0.4672), (0.534, -0.2717, -0.4672), (0.5339, -0.2071, -0.4672), (0.5338, -0.1426, -0.4672), (0.5337, -0.07804, -0.4673), (0.5336, -0.0135, -0.4672), (0.5334, 0.05105, -0.4672), (0.5333, 0.1156, -0.4672), (0.5332, 0.1801, -0.4672), (0.5331, 0.2447, -0.4672), (0.533, 0.3092, -0.4663), (0.5328, 0.3736, -0.4618), (0.532, 0.4374, -0.4516), (0.5326, 0.5025, -0.447), (0.5279, 0.5626, -0.4709), (0.5136, 0.6129, -0.5092), (0.4856, 0.6495, -0.555), (0.4543, 0.6828, -0.6006), (0.4223, 0.7153, -0.6461), (0.3901, 0.7477, -0.6917), (0.3583, 0.7804, -0.7372), (0.3925, -0.7091, -0.7856), (0.4247, -0.677, -0.7398), (0.457, -0.6451, -0.6941), (0.4893, -0.6131, -0.6483), (0.5217, -0.5812, -0.6025), (0.5514, -0.5466, -0.5568), (0.5785, -0.5094, -0.5115), (0.6011, -0.4675, -0.4673), (0.5986, -0.4007, -0.4673), (0.5986, -0.3362, -0.4672), (0.5985, -0.2716, -0.4671), (0.5984, -0.2071, -0.4671), (0.5983, -0.1425, -0.4672), (0.5982, -0.07796, -0.4672), (0.598, -0.01341, -0.4672), (0.5979, 0.05114, -0.4672), (0.5978, 0.1157, -0.4672), (0.5977, 0.1802, -0.4672), (0.5975, 0.2448, -0.4665), (0.5974, 0.3091, -0.462), (0.5966, 0.373, -0.4515), (0.597, 0.438, -0.4476), (0.5929, 0.4985, -0.4709), (0.5782, 0.5485, -0.5094), (0.5502, 0.585, -0.5551), (0.5192, 0.6186, -0.6007), (0.4869, 0.6509, -0.6463), (0.4548, 0.6834, -0.6918), (0.4227, 0.7158, -0.7374), (0.3907, 0.7484, -0.7829), (0.4253, -0.6771, -0.8311), (0.4574, -0.645, -0.7853), (0.4899, -0.6132, -0.7395), (0.5222, -0.5813, -0.6937), (0.5547, -0.5495, -0.6479), (0.587, -0.5176, -0.6021), (0.6168, -0.4831, -0.5564), (0.6434, -0.4454, -0.5111), (0.6655, -0.403, -0.4673), (0.663, -0.3361, -0.4671), (0.663, -0.2716, -0.4671), (0.6628, -0.207, -0.467), (0.6628, -0.1425, -0.4671), (0.6625, -0.07791, -0.4672), (0.6625, -0.01336, -0.4672), (0.6623, 0.05121, -0.4672), (0.6623, 0.1158, -0.4671), (0.662, 0.1803, -0.4668), (0.6619, 0.2447, -0.4624), (0.6612, 0.3085, -0.4518), (0.6617, 0.3736, -0.448), (0.6573, 0.4338, -0.4709), (0.6428, 0.4838, -0.5095), (0.6147, 0.5204, -0.5552), (0.5836, 0.5539, -0.6008), (0.5515, 0.5864, -0.6464), (0.5194, 0.6189, -0.692), (0.4872, 0.6513, -0.7375), (0.4552, 0.6838, -0.7831), (0.4231, 0.7163, -0.8286), (0.4581, -0.6451, -0.8765), (0.4903, -0.6131, -0.8308), (0.5227, -0.5813, -0.785), (0.5553, -0.5495, -0.7392), (0.5876, -0.5177, -0.6933), (0.6201, -0.4858, -0.6475), (0.6525, -0.4541, -0.6017), (0.6823, -0.4197, -0.5559), (0.7085, -0.3816, -0.5107), (0.7298, -0.3385, -0.4673), (0.7271, -0.2716, -0.4671), (0.7273, -0.207, -0.4671), (0.727, -0.1425, -0.4669), (0.7271, -0.07792, -0.467), (0.7268, -0.01337, -0.4672), (0.7269, 0.0512, -0.4672), (0.726, 0.1158, -0.4666), (0.7261, 0.1802, -0.4621), (0.7257, 0.244, -0.4515), (0.7263, 0.3091, -0.4474), (0.7218, 0.3692, -0.4709), (0.7071, 0.4191, -0.5095), (0.6793, 0.4559, -0.5553), (0.6482, 0.4895, -0.6009), (0.6161, 0.5219, -0.6464), (0.584, 0.5545, -0.692), (0.5518, 0.5868, -0.7376), (0.5197, 0.6193, -0.7832), (0.4877, 0.6519, -0.8288), (0.4556, 0.6844, -0.8743), (0.4909, -0.6132, -0.922), (0.5232, -0.5812, -0.8762), (0.5557, -0.5494, -0.8304), (0.5882, -0.5177, -0.7846), (0.6207, -0.4859, -0.7388), (0.6531, -0.4541, -0.6929), (0.6854, -0.4222, -0.6471), (0.7181, -0.3908, -0.6011), (0.7479, -0.3564, -0.5554), (0.7737, -0.318, -0.5102), (0.7939, -0.2741, -0.4673), (0.7908, -0.2071, -0.467), (0.7915, -0.1425, -0.4669), (0.7908, -0.07797, -0.4668), (0.7913, -0.0134, -0.4667), (0.79, 0.05117, -0.4664), (0.7902, 0.1157, -0.4631), (0.7898, 0.1793, -0.4514), (0.7908, 0.2445, -0.4474), (0.7861, 0.3045, -0.4709), (0.7718, 0.3547, -0.5094), (0.7439, 0.3914, -0.5553), (0.7128, 0.4249, -0.6009), (0.6807, 0.4575, -0.6465), (0.6486, 0.49, -0.6921), (0.6164, 0.5224, -0.7377), (0.5843, 0.5548, -0.7833), (0.5524, 0.5875, -0.8289), (0.5203, 0.62, -0.8744), (0.4883, 0.6526, -0.92), (0.5238, -0.5813, -0.9675), (0.5562, -0.5494, -0.9216), (0.5887, -0.5176, -0.8758), (0.6212, -0.4859, -0.83), (0.6537, -0.4542, -0.7842), (0.6862, -0.4224, -0.7383), (0.7186, -0.3906, -0.6924), (0.7509, -0.3587, -0.6465), (0.7837, -0.3275, -0.6005), (0.8134, -0.2931, -0.5547), (0.8392, -0.2551, -0.5092), (0.8575, -0.2098, -0.4669), (0.8547, -0.1431, -0.467), (0.8553, -0.07849, -0.4667), (0.8537, -0.01392, -0.4663), (0.8542, 0.05063, -0.4636), (0.8541, 0.1145, -0.4535), (0.8551, 0.1797, -0.4471), (0.8502, 0.2395, -0.4717), (0.8362, 0.2901, -0.5094), (0.8085, 0.3269, -0.5552), (0.7774, 0.3605, -0.6009), (0.7453, 0.393, -0.6465), (0.7132, 0.4255, -0.6922), (0.6811, 0.458, -0.7378), (0.649, 0.4904, -0.7834), (0.6169, 0.523, -0.829), (0.5849, 0.5556, -0.8745), (0.5529, 0.5881, -0.9201), (0.521, 0.6208, -0.9657), (0.5568, -0.5494, -1.013), (0.5892, -0.5176, -0.9671), (0.6217, -0.4858, -0.9212), (0.6542, -0.4541, -0.8754), (0.6868, -0.4224, -0.8295), (0.7192, -0.3907, -0.7836), (0.7517, -0.3588, -0.7378), (0.7841, -0.3271, -0.6918), (0.8164, -0.2953, -0.6459), (0.8489, -0.2639, -0.5997), (0.8784, -0.2294, -0.5538), (0.904, -0.1915, -0.508), (0.9213, -0.1454, -0.4661), (0.9165, -0.0789, -0.4671), (0.9183, -0.01429, -0.4658), (0.9184, 0.04986, -0.4567), (0.9191, 0.1147, -0.4491), (0.9136, 0.1755, -0.4703), (0.901, 0.226, -0.5091), (0.8731, 0.2626, -0.5552), (0.8421, 0.2961, -0.6008), (0.8101, 0.3288, -0.6465), (0.778, 0.3612, -0.6921), (0.7458, 0.3936, -0.7377), (0.7136, 0.4261, -0.7834), (0.6815, 0.4585, -0.829), (0.6494, 0.491, -0.8746), (0.6174, 0.5236, -0.9202), (0.5855, 0.5563, -0.9658), (0.5537, 0.5891, -1.011)], [], [(1023, 93, 3, 94), (4, 153, 123, 2), (153, 183, 122, 123), (183, 213, 121, 122), (213, 243, 120, 121), (243, 273, 119, 120), (273, 303, 118, 119), (303, 333, 117, 118), (333, 363, 116, 117), (363, 393, 115, 116), (393, 423, 114, 115), (423, 453, 113, 114), (453, 483, 112, 113), (483, 513, 111, 112), (513, 543, 110, 111), (543, 573, 109, 110), (573, 603, 108, 109), (603, 633, 107, 108), (633, 663, 106, 107), (663, 693, 105, 106), (693, 723, 104, 105), (723, 753, 103, 104), (753, 783, 102, 103), (783, 813, 101, 102), (813, 843, 100, 101), (843, 873, 99, 100), (873, 903, 98, 99), (903, 933, 97, 98), (933, 963, 96, 97), (963, 993, 95, 96), (993, 1023, 94, 95), (0, 34, 124, 33), (33, 124, 125, 32), (32, 125, 126, 31), (31, 126, 127, 30), (30, 127, 128, 29), (29, 128, 129, 28), (28, 129, 130, 27), (27, 130, 131, 26), (26, 131, 132, 25), (25, 132, 133, 24), (24, 133, 134, 23), (23, 134, 135, 22), (22, 135, 136, 21), (21, 136, 137, 20), (20, 137, 138, 19), (19, 138, 139, 18), (18, 139, 140, 17), (17, 140, 141, 16), (16, 141, 142, 15), (15, 142, 143, 14), (14, 143, 144, 13), (13, 144, 145, 12), (12, 145, 146, 11), (11, 146, 147, 10), (10, 147, 148, 9), (9, 148, 149, 8), (8, 149, 150, 7), (7, 150, 151, 6), (6, 151, 152, 5), (5, 152, 153, 4), (34, 35, 154, 124), (124, 154, 155, 125), (125, 155, 156, 126), (126, 156, 157, 127), (127, 157, 158, 128), (128, 158, 159, 129), (129, 159, 160, 130), (130, 160, 161, 131), (131, 161, 162, 132), (132, 162, 163, 133), (133, 163, 164, 134), (134, 164, 165, 135), (135, 165, 166, 136), (136, 166, 167, 137), (137, 167, 168, 138), (138, 168, 169, 139), (139, 169, 170, 140), (140, 170, 171, 141), (141, 171, 172, 142), (142, 172, 173, 143), (143, 173, 174, 144), (144, 174, 175, 145), (145, 175, 176, 146), (146, 176, 177, 147), (147, 177, 178, 148), (148, 178, 179, 149), (149, 179, 180, 150), (150, 180, 181, 151), (151, 181, 182, 152), (152, 182, 183, 153), (35, 36, 184, 154), (154, 184, 185, 155), (155, 185, 186, 156), (156, 186, 187, 157), (157, 187, 188, 158), (158, 188, 189, 159), (159, 189, 190, 160), (160, 190, 191, 161), (161, 191, 192, 162), (162, 192, 193, 163), (163, 193, 194, 164), (164, 194, 195, 165), (165, 195, 196, 166), (166, 196, 197, 167), (167, 197, 198, 168), (168, 198, 199, 169), (169, 199, 200, 170), (170, 200, 201, 171), (171, 201, 202, 172), (172, 202, 203, 173), (173, 203, 204, 174), (174, 204, 205, 175), (175, 205, 206, 176), (176, 206, 207, 177), (177, 207, 208, 178), (178, 208, 209, 179), (179, 209, 210, 180), (180, 210, 211, 181), (181, 211, 212, 182), (182, 212, 213, 183), (36, 37, 214, 184), (184, 214, 215, 185), (185, 215, 216, 186), (186, 216, 217, 187), (187, 217, 218, 188), (188, 218, 219, 189), (189, 219, 220, 190), (190, 220, 221, 191), (191, 221, 222, 192), (192, 222, 223, 193), (193, 223, 224, 194), (194, 224, 225, 195), (195, 225, 226, 196), (196, 226, 227, 197), (197, 227, 228, 198), (198, 228, 229, 199), (199, 229, 230, 200), (200, 230, 231, 201), (201, 231, 232, 202), (202, 232, 233, 203), (203, 233, 234, 204), (204, 234, 235, 205), (205, 235, 236, 206), (206, 236, 237, 207), (207, 237, 238, 208), (208, 238, 239, 209), (209, 239, 240, 210), (210, 240, 241, 211), (211, 241, 242, 212), (212, 242, 243, 213), (37, 38, 244, 214), (214, 244, 245, 215), (215, 245, 246, 216), (216, 246, 247, 217), (217, 247, 248, 218), (218, 248, 249, 219), (219, 249, 250, 220), (220, 250, 251, 221), (221, 251, 252, 222), (222, 252, 253, 223), (223, 253, 254, 224), (224, 254, 255, 225), (225, 255, 256, 226), (226, 256, 257, 227), (227, 257, 258, 228), (228, 258, 259, 229), (229, 259, 260, 230), (230, 260, 261, 231), (231, 261, 262, 232), (232, 262, 263, 233), (233, 263, 264, 234), (234, 264, 265, 235), (235, 265, 266, 236), (236, 266, 267, 237), (237, 267, 268, 238), (238, 268, 269, 239), (239, 269, 270, 240), (240, 270, 271, 241), (241, 271, 272, 242), (242, 272, 273, 243), (38, 39, 274, 244), (244, 274, 275, 245), (245, 275, 276, 246), (246, 276, 277, 247), (247, 277, 278, 248), (248, 278, 279, 249), (249, 279, 280, 250), (250, 280, 281, 251), (251, 281, 282, 252), (252, 282, 283, 253), (253, 283, 284, 254), (254, 284, 285, 255), (255, 285, 286, 256), (256, 286, 287, 257), (257, 287, 288, 258), (258, 288, 289, 259), (259, 289, 290, 260), (260, 290, 291, 261), (261, 291, 292, 262), (262, 292, 293, 263), (263, 293, 294, 264), (264, 294, 295, 265), (265, 295, 296, 266), (266, 296, 297, 267), (267, 297, 298, 268), (268, 298, 299, 269), (269, 299, 300, 270), (270, 300, 301, 271), (271, 301, 302, 272), (272, 302, 303, 273), (39, 40, 304, 274), (274, 304, 305, 275), (275, 305, 306, 276), (276, 306, 307, 277), (277, 307, 308, 278), (278, 308, 309, 279), (279, 309, 310, 280), (280, 310, 311, 281), (281, 311, 312, 282), (282, 312, 313, 283), (283, 313, 314, 284), (284, 314, 315, 285), (285, 315, 316, 286), (286, 316, 317, 287), (287, 317, 318, 288), (288, 318, 319, 289), (289, 319, 320, 290), (290, 320, 321, 291), (291, 321, 322, 292), (292, 322, 323, 293), (293, 323, 324, 294), (294, 324, 325, 295), (295, 325, 326, 296), (296, 326, 327, 297), (297, 327, 328, 298), (298, 328, 329, 299), (299, 329, 330, 300), (300, 330, 331, 301), (301, 331, 332, 302), (302, 332, 333, 303), (40, 41, 334, 304), (304, 334, 335, 305), (305, 335, 336, 306), (306, 336, 337, 307), (307, 337, 338, 308), (308, 338, 339, 309), (309, 339, 340, 310), (310, 340, 341, 311), (311, 341, 342, 312), (312, 342, 343, 313), (313, 343, 344, 314), (314, 344, 345, 315), (315, 345, 346, 316), (316, 346, 347, 317), (317, 347, 348, 318), (318, 348, 349, 319), (319, 349, 350, 320), (320, 350, 351, 321), (321, 351, 352, 322), (322, 352, 353, 323), (323, 353, 354, 324), (324, 354, 355, 325), (325, 355, 356, 326), (326, 356, 357, 327), (327, 357, 358, 328), (328, 358, 359, 329), (329, 359, 360, 330), (330, 360, 361, 331), (331, 361, 362, 332), (332, 362, 363, 333), (41, 42, 364, 334), (334, 364, 365, 335), (335, 365, 366, 336), (336, 366, 367, 337), (337, 367, 368, 338), (338, 368, 369, 339), (339, 369, 370, 340), (340, 370, 371, 341), (341, 371, 372, 342), (342, 372, 373, 343), (343, 373, 374, 344), (344, 374, 375, 345), (345, 375, 376, 346), (346, 376, 377, 347), (347, 377, 378, 348), (348, 378, 379, 349), (349, 379, 380, 350), (350, 380, 381, 351), (351, 381, 382, 352), (352, 382, 383, 353), (353, 383, 384, 354), (354, 384, 385, 355), (355, 385, 386, 356), (356, 386, 387, 357), (357, 387, 388, 358), (358, 388, 389, 359), (359, 389, 390, 360), (360, 390, 391, 361), (361, 391, 392, 362), (362, 392, 393, 363), (42, 43, 394, 364), (364, 394, 395, 365), (365, 395, 396, 366), (366, 396, 397, 367), (367, 397, 398, 368), (368, 398, 399, 369), (369, 399, 400, 370), (370, 400, 401, 371), (371, 401, 402, 372), (372, 402, 403, 373), (373, 403, 404, 374), (374, 404, 405, 375), (375, 405, 406, 376), (376, 406, 407, 377), (377, 407, 408, 378), (378, 408, 409, 379), (379, 409, 410, 380), (380, 410, 411, 381), (381, 411, 412, 382), (382, 412, 413, 383), (383, 413, 414, 384), (384, 414, 415, 385), (385, 415, 416, 386), (386, 416, 417, 387), (387, 417, 418, 388), (388, 418, 419, 389), (389, 419, 420, 390), (390, 420, 421, 391), (391, 421, 422, 392), (392, 422, 423, 393), (43, 44, 424, 394), (394, 424, 425, 395), (395, 425, 426, 396), (396, 426, 427, 397), (397, 427, 428, 398), (398, 428, 429, 399), (399, 429, 430, 400), (400, 430, 431, 401), (401, 431, 432, 402), (402, 432, 433, 403), (403, 433, 434, 404), (404, 434, 435, 405), (405, 435, 436, 406), (406, 436, 437, 407), (407, 437, 438, 408), (408, 438, 439, 409), (409, 439, 440, 410), (410, 440, 441, 411), (411, 441, 442, 412), (412, 442, 443, 413), (413, 443, 444, 414), (414, 444, 445, 415), (415, 445, 446, 416), (416, 446, 447, 417), (417, 447, 448, 418), (418, 448, 449, 419), (419, 449, 450, 420), (420, 450, 451, 421), (421, 451, 452, 422), (422, 452, 453, 423), (44, 45, 454, 424), (424, 454, 455, 425), (425, 455, 456, 426), (426, 456, 457, 427), (427, 457, 458, 428), (428, 458, 459, 429), (429, 459, 460, 430), (430, 460, 461, 431), (431, 461, 462, 432), (432, 462, 463, 433), (433, 463, 464, 434), (434, 464, 465, 435), (435, 465, 466, 436), (436, 466, 467, 437), (437, 467, 468, 438), (438, 468, 469, 439), (439, 469, 470, 440), (440, 470, 471, 441), (441, 471, 472, 442), (442, 472, 473, 443), (443, 473, 474, 444), (444, 474, 475, 445), (445, 475, 476, 446), (446, 476, 477, 447), (447, 477, 478, 448), (448, 478, 479, 449), (449, 479, 480, 450), (450, 480, 481, 451), (451, 481, 482, 452), (452, 482, 483, 453), (45, 46, 484, 454), (454, 484, 485, 455), (455, 485, 486, 456), (456, 486, 487, 457), (457, 487, 488, 458), (458, 488, 489, 459), (459, 489, 490, 460), (460, 490, 491, 461), (461, 491, 492, 462), (462, 492, 493, 463), (463, 493, 494, 464), (464, 494, 495, 465), (465, 495, 496, 466), (466, 496, 497, 467), (467, 497, 498, 468), (468, 498, 499, 469), (469, 499, 500, 470), (470, 500, 501, 471), (471, 501, 502, 472), (472, 502, 503, 473), (473, 503, 504, 474), (474, 504, 505, 475), (475, 505, 506, 476), (476, 506, 507, 477), (477, 507, 508, 478), (478, 508, 509, 479), (479, 509, 510, 480), (480, 510, 511, 481), (481, 511, 512, 482), (482, 512, 513, 483), (46, 47, 514, 484), (484, 514, 515, 485), (485, 515, 516, 486), (486, 516, 517, 487), (487, 517, 518, 488), (488, 518, 519, 489), (489, 519, 520, 490), (490, 520, 521, 491), (491, 521, 522, 492), (492, 522, 523, 493), (493, 523, 524, 494), (494, 524, 525, 495), (495, 525, 526, 496), (496, 526, 527, 497), (497, 527, 528, 498), (498, 528, 529, 499), (499, 529, 530, 500), (500, 530, 531, 501), (501, 531, 532, 502), (502, 532, 533, 503), (503, 533, 534, 504), (504, 534, 535, 505), (505, 535, 536, 506), (506, 536, 537, 507), (507, 537, 538, 508), (508, 538, 539, 509), (509, 539, 540, 510), (510, 540, 541, 511), (511, 541, 542, 512), (512, 542, 543, 513), (47, 48, 544, 514), (514, 544, 545, 515), (515, 545, 546, 516), (516, 546, 547, 517), (517, 547, 548, 518), (518, 548, 549, 519), (519, 549, 550, 520), (520, 550, 551, 521), (521, 551, 552, 522), (522, 552, 553, 523), (523, 553, 554, 524), (524, 554, 555, 525), (525, 555, 556, 526), (526, 556, 557, 527), (527, 557, 558, 528), (528, 558, 559, 529), (529, 559, 560, 530), (530, 560, 561, 531), (531, 561, 562, 532), (532, 562, 563, 533), (533, 563, 564, 534), (534, 564, 565, 535), (535, 565, 566, 536), (536, 566, 567, 537), (537, 567, 568, 538), (538, 568, 569, 539), (539, 569, 570, 540), (540, 570, 571, 541), (541, 571, 572, 542), (542, 572, 573, 543), (48, 49, 574, 544), (544, 574, 575, 545), (545, 575, 576, 546), (546, 576, 577, 547), (547, 577, 578, 548), (548, 578, 579, 549), (549, 579, 580, 550), (550, 580, 581, 551), (551, 581, 582, 552), (552, 582, 583, 553), (553, 583, 584, 554), (554, 584, 585, 555), (555, 585, 586, 556), (556, 586, 587, 557), (557, 587, 588, 558), (558, 588, 589, 559), (559, 589, 590, 560), (560, 590, 591, 561), (561, 591, 592, 562), (562, 592, 593, 563), (563, 593, 594, 564), (564, 594, 595, 565), (565, 595, 596, 566), (566, 596, 597, 567), (567, 597, 598, 568), (568, 598, 599, 569), (569, 599, 600, 570), (570, 600, 601, 571), (571, 601, 602, 572), (572, 602, 603, 573), (49, 50, 604, 574), (574, 604, 605, 575), (575, 605, 606, 576), (576, 606, 607, 577), (577, 607, 608, 578), (578, 608, 609, 579), (579, 609, 610, 580), (580, 610, 611, 581), (581, 611, 612, 582), (582, 612, 613, 583), (583, 613, 614, 584), (584, 614, 615, 585), (585, 615, 616, 586), (586, 616, 617, 587), (587, 617, 618, 588), (588, 618, 619, 589), (589, 619, 620, 590), (590, 620, 621, 591), (591, 621, 622, 592), (592, 622, 623, 593), (593, 623, 624, 594), (594, 624, 625, 595), (595, 625, 626, 596), (596, 626, 627, 597), (597, 627, 628, 598), (598, 628, 629, 599), (599, 629, 630, 600), (600, 630, 631, 601), (601, 631, 632, 602), (602, 632, 633, 603), (50, 51, 634, 604), (604, 634, 635, 605), (605, 635, 636, 606), (606, 636, 637, 607), (607, 637, 638, 608), (608, 638, 639, 609), (609, 639, 640, 610), (610, 640, 641, 611), (611, 641, 642, 612), (612, 642, 643, 613), (613, 643, 644, 614), (614, 644, 645, 615), (615, 645, 646, 616), (616, 646, 647, 617), (617, 647, 648, 618), (618, 648, 649, 619), (619, 649, 650, 620), (620, 650, 651, 621), (621, 651, 652, 622), (622, 652, 653, 623), (623, 653, 654, 624), (624, 654, 655, 625), (625, 655, 656, 626), (626, 656, 657, 627), (627, 657, 658, 628), (628, 658, 659, 629), (629, 659, 660, 630), (630, 660, 661, 631), (631, 661, 662, 632), (632, 662, 663, 633), (51, 52, 664, 634), (634, 664, 665, 635), (635, 665, 666, 636), (636, 666, 667, 637), (637, 667, 668, 638), (638, 668, 669, 639), (639, 669, 670, 640), (640, 670, 671, 641), (641, 671, 672, 642), (642, 672, 673, 643), (643, 673, 674, 644), (644, 674, 675, 645), (645, 675, 676, 646), (646, 676, 677, 647), (647, 677, 678, 648), (648, 678, 679, 649), (649, 679, 680, 650), (650, 680, 681, 651), (651, 681, 682, 652), (652, 682, 683, 653), (653, 683, 684, 654), (654, 684, 685, 655), (655, 685, 686, 656), (656, 686, 687, 657), (657, 687, 688, 658), (658, 688, 689, 659), (659, 689, 690, 660), (660, 690, 691, 661), (661, 691, 692, 662), (662, 692, 693, 663), (52, 53, 694, 664), (664, 694, 695, 665), (665, 695, 696, 666), (666, 696, 697, 667), (667, 697, 698, 668), (668, 698, 699, 669), (669, 699, 700, 670), (670, 700, 701, 671), (671, 701, 702, 672), (672, 702, 703, 673), (673, 703, 704, 674), (674, 704, 705, 675), (675, 705, 706, 676), (676, 706, 707, 677), (677, 707, 708, 678), (678, 708, 709, 679), (679, 709, 710, 680), (680, 710, 711, 681), (681, 711, 712, 682), (682, 712, 713, 683), (683, 713, 714, 684), (684, 714, 715, 685), (685, 715, 716, 686), (686, 716, 717, 687), (687, 717, 718, 688), (688, 718, 719, 689), (689, 719, 720, 690), (690, 720, 721, 691), (691, 721, 722, 692), (692, 722, 723, 693), (53, 54, 724, 694), (694, 724, 725, 695), (695, 725, 726, 696), (696, 726, 727, 697), (697, 727, 728, 698), (698, 728, 729, 699), (699, 729, 730, 700), (700, 730, 731, 701), (701, 731, 732, 702), (702, 732, 733, 703), (703, 733, 734, 704), (704, 734, 735, 705), (705, 735, 736, 706), (706, 736, 737, 707), (707, 737, 738, 708), (708, 738, 739, 709), (709, 739, 740, 710), (710, 740, 741, 711), (711, 741, 742, 712), (712, 742, 743, 713), (713, 743, 744, 714), (714, 744, 745, 715), (715, 745, 746, 716), (716, 746, 747, 717), (717, 747, 748, 718), (718, 748, 749, 719), (719, 749, 750, 720), (720, 750, 751, 721), (721, 751, 752, 722), (722, 752, 753, 723), (54, 55, 754, 724), (724, 754, 755, 725), (725, 755, 756, 726), (726, 756, 757, 727), (727, 757, 758, 728), (728, 758, 759, 729), (729, 759, 760, 730), (730, 760, 761, 731), (731, 761, 762, 732), (732, 762, 763, 733), (733, 763, 764, 734), (734, 764, 765, 735), (735, 765, 766, 736), (736, 766, 767, 737), (737, 767, 768, 738), (738, 768, 769, 739), (739, 769, 770, 740), (740, 770, 771, 741), (741, 771, 772, 742), (742, 772, 773, 743), (743, 773, 774, 744), (744, 774, 775, 745), (745, 775, 776, 746), (746, 776, 777, 747), (747, 777, 778, 748), (748, 778, 779, 749), (749, 779, 780, 750), (750, 780, 781, 751), (751, 781, 782, 752), (752, 782, 783, 753), (55, 56, 784, 754), (754, 784, 785, 755), (755, 785, 786, 756), (756, 786, 787, 757), (757, 787, 788, 758), (758, 788, 789, 759), (759, 789, 790, 760), (760, 790, 791, 761), (761, 791, 792, 762), (762, 792, 793, 763), (763, 793, 794, 764), (764, 794, 795, 765), (765, 795, 796, 766), (766, 796, 797, 767), (767, 797, 798, 768), (768, 798, 799, 769), (769, 799, 800, 770), (770, 800, 801, 771), (771, 801, 802, 772), (772, 802, 803, 773), (773, 803, 804, 774), (774, 804, 805, 775), (775, 805, 806, 776), (776, 806, 807, 777), (777, 807, 808, 778), (778, 808, 809, 779), (779, 809, 810, 780), (780, 810, 811, 781), (781, 811, 812, 782), (782, 812, 813, 783), (56, 57, 814, 784), (784, 814, 815, 785), (785, 815, 816, 786), (786, 816, 817, 787), (787, 817, 818, 788), (788, 818, 819, 789), (789, 819, 820, 790), (790, 820, 821, 791), (791, 821, 822, 792), (792, 822, 823, 793), (793, 823, 824, 794), (794, 824, 825, 795), (795, 825, 826, 796), (796, 826, 827, 797), (797, 827, 828, 798), (798, 828, 829, 799), (799, 829, 830, 800), (800, 830, 831, 801), (801, 831, 832, 802), (802, 832, 833, 803), (803, 833, 834, 804), (804, 834, 835, 805), (805, 835, 836, 806), (806, 836, 837, 807), (807, 837, 838, 808), (808, 838, 839, 809), (809, 839, 840, 810), (810, 840, 841, 811), (811, 841, 842, 812), (812, 842, 843, 813), (57, 58, 844, 814), (814, 844, 845, 815), (815, 845, 846, 816), (816, 846, 847, 817), (817, 847, 848, 818), (818, 848, 849, 819), (819, 849, 850, 820), (820, 850, 851, 821), (821, 851, 852, 822), (822, 852, 853, 823), (823, 853, 854, 824), (824, 854, 855, 825), (825, 855, 856, 826), (826, 856, 857, 827), (827, 857, 858, 828), (828, 858, 859, 829), (829, 859, 860, 830), (830, 860, 861, 831), (831, 861, 862, 832), (832, 862, 863, 833), (833, 863, 864, 834), (834, 864, 865, 835), (835, 865, 866, 836), (836, 866, 867, 837), (837, 867, 868, 838), (838, 868, 869, 839), (839, 869, 870, 840), (840, 870, 871, 841), (841, 871, 872, 842), (842, 872, 873, 843), (58, 59, 874, 844), (844, 874, 875, 845), (845, 875, 876, 846), (846, 876, 877, 847), (847, 877, 878, 848), (848, 878, 879, 849), (849, 879, 880, 850), (850, 880, 881, 851), (851, 881, 882, 852), (852, 882, 883, 853), (853, 883, 884, 854), (854, 884, 885, 855), (855, 885, 886, 856), (856, 886, 887, 857), (857, 887, 888, 858), (858, 888, 889, 859), (859, 889, 890, 860), (860, 890, 891, 861), (861, 891, 892, 862), (862, 892, 893, 863), (863, 893, 894, 864), (864, 894, 895, 865), (865, 895, 896, 866), (866, 896, 897, 867), (867, 897, 898, 868), (868, 898, 899, 869), (869, 899, 900, 870), (870, 900, 901, 871), (871, 901, 902, 872), (872, 902, 903, 873), (59, 60, 904, 874), (874, 904, 905, 875), (875, 905, 906, 876), (876, 906, 907, 877), (877, 907, 908, 878), (878, 908, 909, 879), (879, 909, 910, 880), (880, 910, 911, 881), (881, 911, 912, 882), (882, 912, 913, 883), (883, 913, 914, 884), (884, 914, 915, 885), (885, 915, 916, 886), (886, 916, 917, 887), (887, 917, 918, 888), (888, 918, 919, 889), (889, 919, 920, 890), (890, 920, 921, 891), (891, 921, 922, 892), (892, 922, 923, 893), (893, 923, 924, 894), (894, 924, 925, 895), (895, 925, 926, 896), (896, 926, 927, 897), (897, 927, 928, 898), (898, 928, 929, 899), (899, 929, 930, 900), (900, 930, 931, 901), (901, 931, 932, 902), (902, 932, 933, 903), (60, 61, 934, 904), (904, 934, 935, 905), (905, 935, 936, 906), (906, 936, 937, 907), (907, 937, 938, 908), (908, 938, 939, 909), (909, 939, 940, 910), (910, 940, 941, 911), (911, 941, 942, 912), (912, 942, 943, 913), (913, 943, 944, 914), (914, 944, 945, 915), (915, 945, 946, 916), (916, 946, 947, 917), (917, 947, 948, 918), (918, 948, 949, 919), (919, 949, 950, 920), (920, 950, 951, 921), (921, 951, 952, 922), (922, 952, 953, 923), (923, 953, 954, 924), (924, 954, 955, 925), (925, 955, 956, 926), (926, 956, 957, 927), (927, 957, 958, 928), (928, 958, 959, 929), (929, 959, 960, 930), (930, 960, 961, 931), (931, 961, 962, 932), (932, 962, 963, 933), (61, 62, 964, 934), (934, 964, 965, 935), (935, 965, 966, 936), (936, 966, 967, 937), (937, 967, 968, 938), (938, 968, 969, 939), (939, 969, 970, 940), (940, 970, 971, 941), (941, 971, 972, 942), (942, 972, 973, 943), (943, 973, 974, 944), (944, 974, 975, 945), (945, 975, 976, 946), (946, 976, 977, 947), (947, 977, 978, 948), (948, 978, 979, 949), (949, 979, 980, 950), (950, 980, 981, 951), (951, 981, 982, 952), (952, 982, 983, 953), (953, 983, 984, 954), (954, 984, 985, 955), (955, 985, 986, 956), (956, 986, 987, 957), (957, 987, 988, 958), (958, 988, 989, 959), (959, 989, 990, 960), (960, 990, 991, 961), (961, 991, 992, 962), (962, 992, 993, 963), (62, 63, 994, 964), (964, 994, 995, 965), (965, 995, 996, 966), (966, 996, 997, 967), (967, 997, 998, 968), (968, 998, 999, 969), (969, 999, 1000, 970), (970, 1000, 1001, 971), (971, 1001, 1002, 972), (972, 1002, 1003, 973), (973, 1003, 1004, 974), (974, 1004, 1005, 975), (975, 1005, 1006, 976), (976, 1006, 1007, 977), (977, 1007, 1008, 978), (978, 1008, 1009, 979), (979, 1009, 1010, 980), (980, 1010, 1011, 981), (981, 1011, 1012, 982), (982, 1012, 1013, 983), (983, 1013, 1014, 984), (984, 1014, 1015, 985), (985, 1015, 1016, 986), (986, 1016, 1017, 987), (987, 1017, 1018, 988), (988, 1018, 1019, 989), (989, 1019, 1020, 990), (990, 1020, 1021, 991), (991, 1021, 1022, 992), (992, 1022, 1023, 993), (63, 1, 64, 994), (994, 64, 65, 995), (995, 65, 66, 996), (996, 66, 67, 997), (997, 67, 68, 998), (998, 68, 69, 999), (999, 69, 70, 1000), (1000, 70, 71, 1001), (1001, 71, 72, 1002), (1002, 72, 73, 1003), (1003, 73, 74, 1004), (1004, 74, 75, 1005), (1005, 75, 76, 1006), (1006, 76, 77, 1007), (1007, 77, 78, 1008), (1008, 78, 79, 1009), (1009, 79, 80, 1010), (1010, 80, 81, 1011), (1011, 81, 82, 1012), (1012, 82, 83, 1013), (1013, 83, 84, 1014), (1014, 84, 85, 1015), (1015, 85, 86, 1016), (1016, 86, 87, 1017), (1017, 87, 88, 1018), (1018, 88, 89, 1019), (1019, 89, 90, 1020), (1020, 90, 91, 1021), (1021, 91, 92, 1022), (1022, 92, 93, 1023)])
me_plane_001.polygons.foreach_set('use_smooth', [True] * 961)
me_plane_001.materials.append(mat_stoff)
me_plane_001.use_remesh_preserve_volume = False
me_plane_001.use_remesh_preserve_attributes = False
me_plane_001.use_mirror_vertex_groups = False
me_plane_001.update()
me_plane = bpy.data.meshes.new('Plane')
me_plane.from_pydata([(-1.0, -1.0, 0.0), (1.0, -1.0, 0.0), (-1.0, 1.0, 0.0), (1.0, 1.0, 0.0), (-1.0, -1.0, 3.363), (-1.0, 1.0, 3.363), (1.0, 1.0, 3.363), (-1.0, 0.5, 0.0), (-1.0, 0.0, 0.0), (-1.0, -0.5, 0.0), (-1.0, 0.5, 3.363), (-1.0, -2.384e-07, 3.363), (-1.0, -0.5, 3.363), (-1.0, 1.0, 2.522), (-1.0, 1.0, 1.682), (-1.0, 1.0, 0.8408), (-1.0, -1.0, 2.522), (-1.0, -1.0, 1.682), (-1.0, -1.0, 0.8408), (-1.0, -0.5, 0.8408), (-1.0, -0.5, 1.682), (-1.0, -0.5, 2.522), (-1.0, -5.96e-08, 0.8408), (-1.0, -1.192e-07, 1.682), (-1.0, -1.788e-07, 2.522), (-1.0, 0.5, 0.8408), (-1.0, 0.5, 1.682), (-1.0, 0.5, 2.522)], [], [(0, 1, 3, 2, 7, 8, 9), (2, 3, 6, 5, 13, 14, 15), (27, 13, 5, 10), (16, 21, 12, 4), (21, 24, 11, 12), (24, 27, 10, 11), (0, 9, 19, 18), (18, 19, 20, 17), (17, 20, 21, 16), (9, 8, 22, 19), (19, 22, 23, 20), (20, 23, 24, 21), (8, 7, 25, 22), (22, 25, 26, 23), (23, 26, 27, 24), (26, 14, 13, 27)])
me_plane.materials.append(mat_material_001)
me_plane.use_remesh_preserve_volume = False
me_plane.use_remesh_preserve_attributes = False
me_plane.use_mirror_vertex_groups = False
me_plane.update()

# ---- objects
ob_offlight_001 = bpy.data.objects.new('offlight.001', me_plane_005)
ob_offlight = bpy.data.objects.new('offlight', me_plane_004)
ob_keylight = bpy.data.objects.new('keylight', me_plane_003)
ob_beine = bpy.data.objects.new('Beine', me_cube_001)
ob_brett = bpy.data.objects.new('Brett', me_cube)
ob_stoff = bpy.data.objects.new('stoff', me_plane_001)
ob_raum = bpy.data.objects.new('Raum', me_plane)
ob_sun = bpy.data.objects.new('Sun', light_lamp)
ob_camera = bpy.data.objects.new('Camera', cam_camera)

# ---- transforms, parenting, visibility, modifiers, constraints
ob_offlight_001.location = (-17.5, 0.0, 0.0)
ob_offlight_001.rotation_euler = (-3.142, 1.571, 0.0)
ob_offlight_001.scale = (5.798, 5.798, 5.798)
ob_offlight_001.visible_camera = False
ob_offlight_001.lineart.crease_threshold = 0.0
ob_offlight.location = (11.55, 11.55, 6.261)
ob_offlight.rotation_euler = (2.726e-08, 1.205, 0.7854)
ob_offlight.scale = (1.739, 1.739, 1.739)
ob_offlight.visible_camera = False
ob_offlight.lineart.crease_threshold = 0.0
ob_keylight.location = (11.24, -11.24, 7.319)
ob_keylight.rotation_euler = (-3.472e-07, 1.139, -0.7854)
ob_keylight.scale = (2.899, 2.899, 2.899)
ob_keylight.visible_camera = False
ob_keylight.lineart.crease_threshold = 0.0
ob_beine.location = (2.5, -2.5, -2.0)
ob_beine.scale = (0.33, 0.33, 0.33)
ob_beine.lineart.crease_threshold = 0.0
_m = ob_beine.modifiers.new('Subsurf', 'SUBSURF')
_m.uv_smooth = 'PRESERVE_CORNERS'
_m.quality = 2
_m.levels = 2
_m.show_only_control_edges = False
ob_brett.location = (0.0, 0.0, 0.0)
ob_brett.scale = (2.916, 3.0, 0.1)
ob_brett.lineart.crease_threshold = 0.0
ob_stoff.location = (0.0, 0.0, 2.0)
ob_stoff.rotation_euler = (0.0, -0.0, 0.7854)
ob_stoff.scale = (4.0, 4.0, 4.0)
ob_stoff.lineart.crease_threshold = 0.0
_m = ob_stoff.modifiers.new('Solidify', 'SOLIDIFY')
_m.nonmanifold_thickness_mode = 'FIXED'
_m.nonmanifold_merge_threshold = 0.0003
_m = ob_stoff.modifiers.new('Subsurf', 'SUBSURF')
_m.uv_smooth = 'PRESERVE_CORNERS'
_m.quality = 2
_m.show_only_control_edges = False
ob_raum.location = (-6.592, -0.2395, 2.524)
ob_raum.rotation_euler = (1.571, -0.0, 1.571)
ob_raum.scale = (20.0, 10.0, 10.0)
ob_raum.hide_viewport = True
ob_raum.lineart.crease_threshold = 0.0
ob_sun.location = (1.538, -27.26, 13.54)
ob_sun.rotation_euler = (-0.05424, -0.945, 1.543)
ob_sun.lock_rotations_4d = False
ob_sun.empty_display_type = 'ARROWS'
ob_sun.color = (0.0, 0.0, 0.0, 0.0)
ob_sun.hide_viewport = True
ob_sun.lineart.crease_threshold = 0.0
ob_camera.location = (11.55, 3.543, 2.641)
ob_camera.rotation_euler = (1.417, 0.01186, 1.861)
ob_camera.lock_rotations_4d = False
ob_camera.empty_display_type = 'ARROWS'
ob_camera.color = (0.0, 0.0, 0.0, 0.0)
ob_camera.display_type = 'WIRE'
ob_camera.lineart.crease_threshold = 0.0

# ---- collection membership
col_collection_1.objects.link(ob_offlight_001)
col_collection_1.objects.link(ob_offlight)
col_collection_1.objects.link(ob_keylight)
col_collection_1.objects.link(ob_beine)
col_collection_1.objects.link(ob_brett)
col_collection_1.objects.link(ob_stoff)
col_collection_1.objects.link(ob_raum)
col_collection_1.objects.link(ob_sun)
col_collection_1.objects.link(ob_camera)

# ---- scene / render settings (as saved in the file)
scene.camera = ob_camera
scene.frame_start = 1; scene.frame_end = 250; scene.frame_set(0)
scene.render.engine = 'CYCLES'
scene.render.resolution_percentage = 50
scene.render.dither_intensity = 0.0
scene.render.use_border = True
scene.cycles.use_denoising = False
scene.cycles.samples = 100
scene.cycles.sampling_pattern = 'TABULATED_SOBOL'
scene.cycles.light_sampling_threshold = 0.0
scene.cycles.use_adaptive_sampling = False
scene.cycles.use_light_tree = False
scene.cycles.blur_glossy = 0.0
scene.cycles.pixel_filter_type = 'GAUSSIAN'
scene.cycles.sample_clamp_indirect = 0.0
scene.view_settings.view_transform = 'Standard'
bpy.context.view_layer.update()
